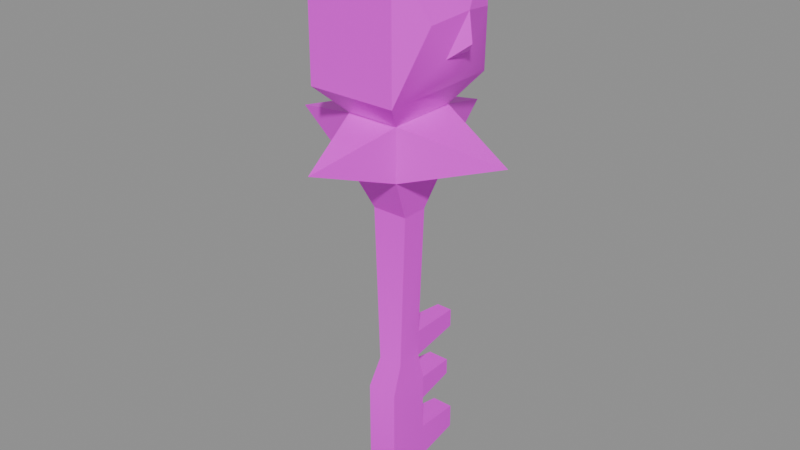 # Source: w_s_key.blend  (saved by Blender 5.2.45; exported with 4.5.12 LTS)
import bpy
from mathutils import Matrix  # noqa: F401  (used for matrix-valued properties, if any)

bpy.ops.wm.read_factory_settings(use_empty=True)
scene = bpy.context.scene
scene.name = 'Scene'

# ---- collections
col_anchors = bpy.data.collections.new('anchors'); scene.collection.children.link(col_anchors)

# ---- images (referenced by path relative to the original .blend; pixels are not part of the script)
import os
ASSET_DIR = os.environ.get("B2B_ASSET_DIR", "")  # directory of the original .blend (textures are referenced by path, not embedded)
HERE = os.path.dirname(os.path.abspath(__file__))  # packed textures are extracted next to this script under _unpacked/

def load_image(name, relpath, width, height, colorspace="sRGB"):
    """Load a texture the original file referenced (path relative to the .blend, or extracted next to this script)."""
    p = next((c for c in (os.path.join(HERE, relpath), os.path.join(ASSET_DIR, relpath)) if relpath and os.path.exists(c)), "")
    if p:
        img = bpy.data.images.load(p, check_existing=True)
        img.name = name
    else:  # same state as the original file: an image datablock whose file is absent (Cycles renders it pink)
        img = bpy.data.images.new(name, width, height)
        img.source = "FILE"
        img.filepath = "//" + (relpath or name)
    img.colorspace_settings.name = colorspace
    return img
img_w_s_key_skin0 = load_image('w_s_key_skin0', 'w_s_key_skin0.png', 1024, 1024, 'sRGB')

# ---- materials (node trees are filled in below, after node groups)
mat_w_s_key = bpy.data.materials.new('w_s_key')

# ---- material node trees
mat_w_s_key.use_nodes = True; mat_w_s_key.node_tree.nodes.clear()
_N = mat_w_s_key.node_tree.nodes; _L = mat_w_s_key.node_tree.links
n0 = _N.new('ShaderNodeBsdfPrincipled'); n0.name = 'Principled BSDF'; n0.location = (-200, 100)
n0.inputs[10].default_value = 0.005
n1 = _N.new('ShaderNodeOutputMaterial'); n1.name = 'Material Output'; n1.location = (200, 100)
n2 = _N.new('ShaderNodeTexImage'); n2.name = 'Image Texture'; n2.location = (0, 0)
n2.image = img_w_s_key_skin0
n2.interpolation = 'Closest'
_L.new(n0.outputs[0], n1.inputs[0])
_L.new(n2.outputs[0], n0.inputs[0])
n1.is_active_output = True

# ---- meshes
me_w_s_key = bpy.data.meshes.new('w_s_key')
me_w_s_key.from_pydata([(0.6882, -0.7902, 7.441), (-0.7392, -0.7902, 7.441), (-0.8922, -1.504, 5.912), (0.8412, -1.504, 5.912), (-0.8922, -1.504, 0.5), (0.8412, -1.504, 0.5), (0.6882, 0.7392, 7.441), (0.8412, 0.9941, 5.912), (0.8412, 0.9941, 2.5), (0.8412, 0.9941, 4.5), (-0.8922, 0.9941, 5.912), (-0.7392, 0.7392, 7.441), (-0.8922, 0.9941, 4.5), (-0.8922, 0.9941, 2.5), (0.6882, 0.7392, 8.971), (-0.7392, 0.7392, 8.971), (-1.045, 0.7392, 16.5), (0.9941, 0.7392, 16.5), (-0.8922, 0.9941, 0.5), (0.8412, 0.9941, 0.5), (-0.4843, 3.951, 7.676), (-0.4843, 3.951, 8.735), (0.4333, 3.951, 8.735), (0.4333, 3.951, 7.676), (-0.6373, 3.492, 4.735), (-0.6373, 3.492, 5.676), (0.5863, 3.492, 5.676), (0.5863, 3.492, 4.735), (0.5863, 3.951, 0.7353), (-0.6373, 3.951, 0.7353), (-0.6373, 3.951, 2.147), (0.5863, 3.951, 2.147), (-1.045, -0.7902, 16.5), (-1.504, 1.963, 18.97), (1.453, 1.963, 18.97), (1.453, 1.963, 21.91), (-1.504, 1.963, 21.91), (-2.524, 3.492, 23.44), (2.473, 3.492, 23.44), (6.5, -0.02549, 20.5), (-6.5, -0.02549, 20.5), (-0.02549, 6.5, 20.5), (1.453, -2.014, 21.91), (1.453, -2.014, 18.97), (-0.02549, -6.5, 20.5), (2.473, -3.543, 23.44), (0.9941, -0.7902, 16.5), (-2.524, 3.492, 30.5), (-2.524, -3.543, 30.5), (2.473, -3.543, 30.5), (2.473, 3.492, 30.5), (-1.504, -2.014, 21.91), (-1.504, -2.014, 18.97), (-2.524, -3.543, 23.44), (-4.308, -0.02549, 26.03), (-3.492, -0.8922, 25.32), (-4.104, -0.02549, 27.56), (-3.594, -2.116, 27.21), (-3.492, 0.8412, 25.32), (-3.594, 2.065, 27.21), (-3.441, -0.02549, 24.38), (3.441, -0.8922, 25.32), (4.257, -0.02549, 26.03), (4.053, -0.02549, 27.56), (3.543, -2.116, 27.21), (3.441, 0.8412, 25.32), (3.543, 2.065, 27.21), (3.39, -0.02549, 24.38)], [], [(2, 0, 1), (2, 3, 0), (4, 3, 2), (4, 5, 3), (3, 6, 0), (3, 7, 6), (3, 8, 9), (3, 5, 8), (3, 9, 7), (6, 10, 11), (6, 7, 10), (8, 12, 9), (8, 13, 12), (2, 13, 4), (2, 12, 13), (11, 2, 1), (11, 10, 2), (16, 14, 15), (16, 17, 14), (18, 5, 4), (18, 19, 5), (22, 20, 21), (22, 23, 20), (26, 24, 25), (26, 27, 24), (30, 28, 29), (30, 31, 28), (8, 28, 31), (8, 19, 28), (8, 5, 19), (14, 0, 6), (29, 13, 30), (29, 18, 13), (32, 15, 1), (32, 16, 15), (4, 13, 18), (1, 15, 11), (13, 31, 30), (13, 8, 31), (33, 17, 16), (33, 34, 17), (37, 35, 36), (37, 38, 35), (35, 39, 34), (40, 36, 33), (33, 41, 34), (41, 36, 35), (42, 39, 35), (39, 43, 34), (41, 35, 34), (36, 41, 33), (42, 44, 43), (38, 42, 35), (38, 45, 42), (17, 0, 14), (17, 46, 0), (17, 43, 46), (17, 34, 43), (49, 47, 48), (49, 50, 47), (40, 51, 36), (52, 16, 32), (52, 33, 16), (43, 32, 46), (43, 52, 32), (46, 1, 0), (46, 32, 1), (39, 42, 43), (51, 40, 52), (44, 52, 43), (52, 40, 33), (44, 51, 52), (51, 37, 36), (51, 53, 37), (51, 44, 42), (28, 18, 29), (28, 19, 18), (50, 37, 47), (50, 38, 37), (26, 9, 27), (26, 7, 9), (22, 6, 23), (22, 14, 6), (11, 21, 20), (11, 15, 21), (10, 26, 25), (10, 7, 26), (9, 24, 27), (9, 12, 24), (6, 20, 23), (6, 11, 20), (15, 22, 21), (15, 14, 22), (12, 2, 10), (12, 25, 24), (12, 10, 25), (45, 51, 42), (45, 53, 51), (53, 49, 48), (53, 45, 49), (56, 54, 55), (48, 56, 57), (48, 47, 56), (55, 53, 57), (57, 53, 48), (54, 58, 55), (58, 56, 59), (47, 59, 56), (59, 47, 37), (37, 58, 59), (56, 55, 57), (56, 58, 54), (60, 37, 53), (60, 53, 55), (60, 58, 37), (58, 60, 55), (63, 61, 62), (49, 64, 63), (49, 63, 50), (61, 64, 45), (64, 49, 45), (62, 61, 65), (65, 66, 63), (50, 63, 66), (66, 38, 50), (38, 66, 65), (63, 64, 61), (63, 62, 65), (67, 45, 38), (67, 61, 45), (67, 38, 65), (65, 61, 67)])
me_w_s_key.polygons.foreach_set('use_smooth', [True] * 132)
_k = set([(0, 3), (0, 46), (1, 2), (1, 32), (2, 4), (3, 5), (4, 5), (4, 18), (5, 19), (6, 7), (6, 11), (6, 14), (6, 23), (7, 9), (7, 10), (7, 26), (8, 9), (8, 13), (8, 31), (9, 12), (9, 27), (10, 11), (10, 12), (10, 25), (11, 15), (11, 20), (12, 13), (12, 24), (13, 30), (14, 15), (14, 17), (14, 22), (15, 16), (15, 21), (16, 17), (16, 32), (16, 33), (17, 34), (17, 46), (18, 29), (19, 28), (20, 21), (20, 23), (21, 22), (22, 23), (24, 25), (24, 27), (25, 26), (26, 27), (28, 29), (28, 31), (29, 30), (30, 31), (32, 46), (32, 52), (33, 34), (33, 36), (33, 40), (33, 41), (33, 52), (34, 35), (34, 39), (34, 41), (34, 43), (35, 36), (35, 38), (35, 39), (35, 41), (35, 42), (36, 37), (36, 40), (36, 41), (36, 51), (37, 38), (37, 47), (37, 59), (38, 50), (38, 66), (39, 42), (39, 43), (40, 51), (40, 52), (42, 43), (42, 44), (42, 45), (42, 51), (43, 44), (43, 46), (43, 52), (44, 51), (44, 52), (45, 49), (45, 53), (45, 64), (47, 48), (47, 50), (47, 56), (47, 59), (48, 49), (48, 53), (48, 56), (48, 57), (49, 50), (49, 63), (49, 64), (50, 63), (50, 66), (51, 52), (51, 53), (53, 57), (54, 55), (54, 56), (54, 58), (55, 56), (55, 58), (56, 57), (56, 58), (56, 59), (61, 62), (61, 63), (61, 65), (62, 63), (62, 65), (63, 64), (63, 65), (63, 66)])
me_w_s_key.attributes.new('sharp_edge', 'BOOLEAN', 'EDGE').data.foreach_set('value', [ (min(e.vertices), max(e.vertices)) in _k for e in me_w_s_key.edges])
_uv = me_w_s_key.uv_layers.new(name='UVMap')
_uv.uv.foreach_set('vector', [0.1328, 0.3984, 0.02344, 0.4922, 0.1328, 0.4922, 0.1328, 0.3984, 0.02344, 0.3984, 0.02344, 0.4922, 0.1328, 0.1328, 0.02344, 0.3984, 0.1328, 0.3984, 0.1328, 0.1328, 0.02344, 0.1328, 0.02344, 0.3984, 0.1641, 0.3984, 0.2734, 0.4922, 0.1641, 0.4922, 0.1641, 0.3984, 0.2734, 0.3984, 0.2734, 0.4922, 0.1641, 0.3984, 0.2734, 0.2266, 0.2734, 0.3203, 0.1641, 0.3984, 0.1641, 0.1328, 0.2734, 0.2266, 0.1641, 0.3984, 0.2734, 0.3203, 0.2734, 0.3984, 0.5547, 0.1172, 0.4609, 0.02344, 0.5547, 0.02344, 0.5547, 0.1172, 0.4609, 0.1172, 0.4609, 0.02344, 0.4609, 0.1172, 0.5547, 0.02344, 0.5547, 0.1172, 0.4609, 0.1172, 0.4609, 0.02344, 0.5547, 0.02344, 0.1641, 0.3984, 0.2734, 0.2266, 0.1641, 0.1328, 0.1641, 0.3984, 0.2734, 0.3203, 0.2734, 0.2266, 0.2734, 0.4922, 0.1641, 0.3984, 0.1641, 0.4922, 0.2734, 0.4922, 0.2734, 0.3984, 0.1641, 0.3984, 0.9766, 0.02344, 0.5703, 0.1172, 0.5703, 0.02344, 0.9766, 0.02344, 0.9766, 0.1172, 0.5703, 0.1172, 0.2734, 0.02344, 0.1641, 0.1172, 0.1641, 0.02344, 0.2734, 0.02344, 0.2734, 0.1172, 0.1641, 0.1172, 0.4297, 0.4922, 0.5078, 0.5703, 0.4297, 0.5703, 0.4297, 0.4922, 0.5078, 0.4922, 0.5078, 0.5703, 0.4297, 0.4922, 0.5078, 0.5703, 0.4297, 0.5703, 0.4297, 0.4922, 0.5078, 0.4922, 0.5078, 0.5703, 0.4453, 0.2266, 0.5234, 0.1328, 0.5234, 0.2266, 0.4453, 0.2266, 0.4453, 0.1328, 0.5234, 0.1328, 0.2734, 0.2266, 0.4453, 0.1328, 0.4453, 0.2266, 0.2734, 0.2266, 0.2734, 0.1328, 0.4453, 0.1328, 0.2734, 0.2266, 0.1641, 0.1328, 0.2734, 0.1328, 0.2734, 0.5703, 0.1641, 0.4922, 0.2734, 0.4922, 0.4453, 0.1328, 0.2734, 0.2266, 0.4453, 0.2266, 0.4453, 0.1328, 0.2734, 0.1328, 0.2734, 0.2266, 0.1641, 0.9766, 0.2734, 0.5703, 0.1641, 0.4922, 0.1641, 0.9766, 0.2734, 0.9766, 0.2734, 0.5703, 0.1641, 0.1328, 0.2734, 0.2266, 0.2734, 0.1328, 0.1641, 0.4922, 0.2734, 0.5703, 0.2734, 0.4922, 0.2891, 0.5703, 0.4297, 0.4922, 0.4297, 0.5703, 0.2891, 0.5703, 0.2891, 0.4922, 0.4297, 0.4922, 0.8203, 0.5078, 0.6953, 0.3828, 0.7891, 0.3828, 0.8203, 0.5078, 0.6641, 0.5078, 0.6953, 0.3828, 0.9766, 0.6172, 0.6953, 0.5234, 0.8984, 0.5234, 0.9766, 0.6172, 0.6172, 0.6172, 0.6953, 0.5234, 0.3047, 0.4453, 0.5078, 0.3672, 0.3047, 0.2891, 0.5078, 0.3672, 0.3047, 0.4453, 0.3047, 0.2891, 0.6484, 0.1953, 0.4453, 0.2734, 0.6484, 0.3516, 0.4453, 0.4453, 0.6484, 0.5234, 0.6484, 0.3672, 0.6484, 0.3672, 0.4453, 0.4453, 0.6484, 0.5234, 0.4453, 0.2734, 0.6484, 0.3516, 0.6484, 0.1953, 0.5078, 0.3672, 0.3047, 0.4453, 0.3047, 0.2891, 0.3047, 0.4453, 0.5078, 0.3672, 0.3047, 0.2891, 0.3047, 0.4453, 0.5078, 0.3672, 0.3047, 0.2891, 0.9766, 0.6172, 0.6953, 0.5234, 0.8984, 0.5234, 0.9766, 0.6172, 0.6172, 0.6172, 0.6953, 0.5234, 0.2734, 0.9766, 0.1641, 0.4922, 0.2734, 0.5703, 0.2734, 0.9766, 0.1641, 0.9766, 0.1641, 0.4922, 0.7891, 0.3828, 0.6797, 0.5078, 0.7266, 0.3828, 0.7891, 0.3828, 0.8203, 0.5078, 0.6797, 0.5078, 0.7109, 0.1328, 0.9766, 0.3672, 0.7109, 0.3672, 0.7109, 0.1328, 0.9766, 0.1328, 0.9766, 0.3672, 0.4453, 0.4453, 0.6484, 0.5234, 0.6484, 0.3672, 0.6797, 0.5078, 0.7891, 0.3828, 0.7266, 0.3828, 0.6797, 0.5078, 0.8203, 0.5078, 0.7891, 0.3828, 0.9922, 0.5078, 0.8672, 0.3828, 0.9609, 0.3828, 0.9922, 0.5078, 0.8359, 0.5078, 0.8672, 0.3828, 0.02344, 0.9766, 0.1328, 0.4922, 0.02344, 0.4922, 0.02344, 0.9766, 0.1328, 0.9766, 0.1328, 0.4922, 0.5078, 0.3672, 0.3047, 0.4453, 0.3047, 0.2891, 0.3047, 0.4453, 0.5078, 0.3672, 0.3047, 0.2891, 0.4453, 0.2734, 0.6484, 0.3516, 0.6484, 0.1953, 0.6484, 0.1953, 0.4453, 0.2734, 0.6484, 0.3516, 0.5078, 0.3672, 0.3047, 0.4453, 0.3047, 0.2891, 0.6953, 0.5234, 0.9766, 0.6172, 0.8984, 0.5234, 0.6953, 0.5234, 0.6172, 0.6172, 0.9766, 0.6172, 0.6484, 0.3672, 0.4453, 0.4453, 0.6484, 0.5234, 0.4453, 0.1172, 0.2734, 0.02344, 0.4453, 0.02344, 0.4453, 0.1172, 0.2734, 0.1172, 0.2734, 0.02344, 0.3047, 0.9766, 0.5859, 0.6172, 0.5859, 0.9766, 0.3047, 0.9766, 0.3047, 0.6172, 0.5859, 0.6172, 0.4297, 0.5703, 0.3047, 0.4922, 0.4297, 0.4922, 0.4297, 0.5703, 0.3047, 0.5703, 0.3047, 0.4922, 0.4297, 0.5703, 0.3047, 0.4922, 0.4297, 0.4922, 0.4297, 0.5703, 0.3047, 0.5703, 0.3047, 0.4922, 0.3047, 0.4922, 0.4297, 0.5703, 0.4297, 0.4922, 0.3047, 0.4922, 0.3047, 0.5703, 0.4297, 0.5703, 0.2891, 0.5703, 0.4297, 0.4922, 0.4297, 0.5703, 0.2891, 0.5703, 0.2891, 0.4922, 0.4297, 0.4922, 0.2891, 0.4922, 0.4297, 0.5703, 0.4297, 0.4922, 0.2891, 0.4922, 0.2891, 0.5703, 0.4297, 0.5703, 0.2891, 0.4922, 0.4297, 0.5703, 0.4297, 0.4922, 0.2891, 0.4922, 0.2891, 0.5703, 0.4297, 0.5703, 0.2891, 0.4922, 0.4297, 0.5703, 0.4297, 0.4922, 0.2891, 0.4922, 0.2891, 0.5703, 0.4297, 0.5703, 0.2734, 0.3203, 0.1641, 0.3984, 0.2734, 0.3984, 0.3047, 0.4922, 0.4297, 0.5703, 0.4297, 0.4922, 0.3047, 0.4922, 0.3047, 0.5703, 0.4297, 0.5703, 0.6172, 0.6172, 0.8984, 0.5234, 0.6953, 0.5234, 0.6172, 0.6172, 0.9766, 0.6172, 0.8984, 0.5234, 0.3047, 0.6172, 0.5859, 0.9766, 0.3047, 0.9766, 0.3047, 0.6172, 0.5859, 0.6172, 0.5859, 0.9766, 0.7891, 0.8516, 0.7891, 0.7734, 0.7422, 0.7266, 0.6172, 0.9766, 0.7891, 0.8516, 0.6797, 0.8203, 0.6172, 0.9766, 0.9766, 0.9766, 0.7891, 0.8516, 0.7422, 0.7266, 0.6172, 0.6172, 0.6797, 0.8203, 0.6797, 0.8203, 0.6172, 0.6172, 0.6172, 0.9766, 0.7891, 0.7734, 0.8359, 0.7266, 0.7422, 0.7266, 0.8359, 0.7266, 0.7891, 0.8516, 0.8984, 0.8203, 0.9766, 0.9766, 0.8984, 0.8203, 0.7891, 0.8516, 0.8984, 0.8203, 0.9766, 0.9766, 0.9766, 0.6172, 0.9766, 0.6172, 0.8359, 0.7266, 0.8984, 0.8203, 0.7891, 0.8516, 0.7422, 0.7266, 0.6797, 0.8203, 0.7891, 0.8516, 0.8359, 0.7266, 0.7891, 0.7734, 0.7891, 0.6641, 0.9766, 0.6172, 0.6172, 0.6172, 0.7891, 0.6641, 0.6172, 0.6172, 0.7422, 0.7266, 0.7891, 0.6641, 0.8359, 0.7266, 0.9766, 0.6172, 0.8359, 0.7266, 0.7891, 0.6641, 0.7422, 0.7266, 0.7891, 0.8516, 0.7422, 0.7266, 0.7891, 0.7734, 0.6172, 0.9766, 0.6797, 0.8203, 0.7891, 0.8516, 0.6172, 0.9766, 0.7891, 0.8516, 0.9766, 0.9766, 0.7422, 0.7266, 0.6797, 0.8203, 0.6172, 0.6172, 0.6797, 0.8203, 0.6172, 0.9766, 0.6172, 0.6172, 0.7891, 0.7734, 0.7422, 0.7266, 0.8359, 0.7266, 0.8359, 0.7266, 0.8984, 0.8203, 0.7891, 0.8516, 0.9766, 0.9766, 0.7891, 0.8516, 0.8984, 0.8203, 0.8984, 0.8203, 0.9766, 0.6172, 0.9766, 0.9766, 0.9766, 0.6172, 0.8984, 0.8203, 0.8359, 0.7266, 0.7891, 0.8516, 0.6797, 0.8203, 0.7422, 0.7266, 0.7891, 0.8516, 0.7891, 0.7734, 0.8359, 0.7266, 0.7891, 0.6641, 0.6172, 0.6172, 0.9766, 0.6172, 0.7891, 0.6641, 0.7422, 0.7266, 0.6172, 0.6172, 0.7891, 0.6641, 0.9766, 0.6172, 0.8359, 0.7266, 0.8359, 0.7266, 0.7422, 0.7266, 0.7891, 0.6641])
me_w_s_key.materials.append(mat_w_s_key)
me_w_s_key.update()

# ---- objects
ob_w_s_key = bpy.data.objects.new('w_s_key', me_w_s_key)

# ---- transforms, parenting, visibility, modifiers, constraints
ob_w_s_key.location = (0.0, 0.0, 0.0)

# ---- collection membership
scene.collection.objects.link(ob_w_s_key)

# ---- scene / render settings (as saved in the file)
scene.frame_start = 1; scene.frame_end = 250; scene.frame_set(1)
scene.render.engine = 'BLENDER_EEVEE_NEXT'
scene.render.bake_bias = 0.0
scene.render.bake_samples = 0
scene.render.compositor_device = 'GPU'
scene.eevee.use_volume_custom_range = False
scene.eevee.fast_gi_thickness_near = 0.1
scene.eevee.fast_gi_thickness_far = 0.0
scene.eevee.ray_tracing_options.screen_trace_thickness = 0.1
bpy.context.view_layer.update()

# ---- added for rendering (the .blend has no active camera and no usable light): camera, sun + grey world if the file has none
cam_auto = bpy.data.cameras.new('AutoCamera')
cam_auto.lens = 50.0
cam_auto.sensor_width = 36.0
cam_auto.clip_end = 1000.0
ob_auto_camera = bpy.data.objects.new('AutoCamera', cam_auto)
scene.collection.objects.link(ob_auto_camera)
ob_auto_camera.location = (32.5542, -39.0651, 41.5434)
ob_auto_camera.rotation_euler = (1.09748, -7.21219e-08, 0.694738)
scene.camera = ob_auto_camera
light_auto_sun = bpy.data.lights.new('AutoSun', 'SUN')
light_auto_sun.energy = 3.0
light_auto_sun.angle = 0.0523599
ob_auto_sun = bpy.data.objects.new('AutoSun', light_auto_sun)
scene.collection.objects.link(ob_auto_sun)
ob_auto_sun.rotation_euler = (0.872665, 0.174533, 0.523599)
if scene.world is None:
    world_auto = bpy.data.worlds.new('AutoWorld')
    world_auto.color = (0.3, 0.3, 0.3)
    scene.world = world_auto
bpy.context.view_layer.update()
